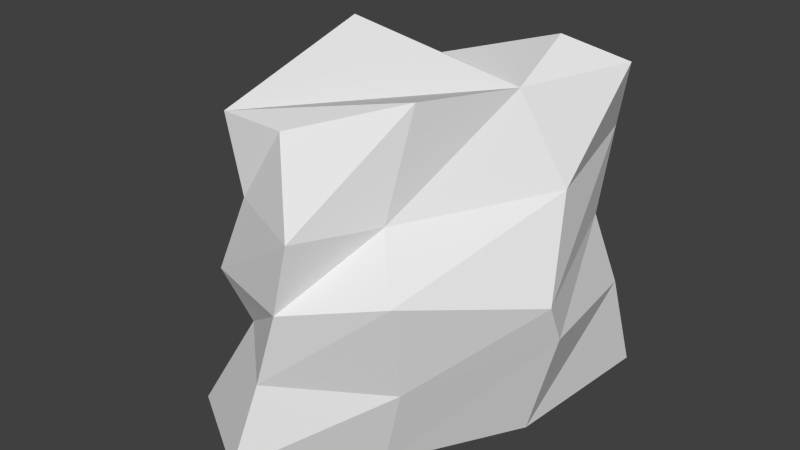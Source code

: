 # Source: therock_rock4.blend  (saved by Blender 2.69.0; exported with 4.5.12 LTS)
import bpy
from mathutils import Matrix  # noqa: F401  (used for matrix-valued properties, if any)

bpy.ops.wm.read_factory_settings(use_empty=True)
scene = bpy.context.scene
scene.name = 'Scene'

# ---- collections
col_collection_1 = bpy.data.collections.new('Collection 1'); scene.collection.children.link(col_collection_1)

# ---- world
world_world = bpy.data.worlds.new('World'); scene.world = world_world
world_world.color = (0.05088, 0.05088, 0.05088)
world_world.use_sun_shadow = False
world_world.sun_shadow_jitter_overblur = 0.0
world_world.cycles.sampling_method = 'MANUAL'
world_world.cycles.sample_map_resolution = 256

# ---- meshes
me_sphere_001 = bpy.data.meshes.new('Sphere.001')
me_sphere_001.from_pydata([(-0.4382, 0.115, 2.177), (-0.8577, -0.7648, 0.0), (-0.4621, -0.7211, 0.6567), (-0.1567, -1.0, 0.5247), (-0.1789, 0.5385, 1.913), (0.4794, -0.61, 0.5297), (0.9456, 0.1261, 0.698), (0.8218, 0.9153, 0.6534), (0.5357, 0.608, 2.147), (0.014, 0.986, 0.5), (-0.2994, 0.6225, 0.5), (-0.9409, -0.165, 0.5825), (0.8275, 0.841, 1.997), (-0.8336, -0.165, 1.058), (-0.3762, 0.8313, 0.9159), (0.1732, 1.0, 1.049), (0.5835, 0.1821, 1.984), (0.7261, 0.7893, 1.107), (0.9615, -0.006874, 0.9538), (0.5342, -0.7465, 1.124), (0.4086, -0.414, 2.038), (-4.192e-07, -1.0, 1.0), (-0.6207, -0.7853, 0.9555), (-0.4045, -0.7771, 1.439), (0.1072, -1.0, 1.426), (-0.146, -0.755, 1.856), (0.3466, -0.568, 1.432), (0.8393, 0.2638, 1.479), (0.6878, 1.001, 1.563), (-0.5883, -0.7071, 1.838), (-0.2175, 0.937, 1.429), (-0.2006, 0.7415, 1.381), (-1.048, -0.165, 1.455), (-0.2503, -1.134, 0.009899), (0.3238, -0.5518, 0.0), (0.7391, 0.1828, 0.0), (0.8247, 1.165, 0.0), (0.2076, 1.074, 0.0), (-0.3312, 0.5435, 0.0), (-0.6962, -0.07424, 0.0)], [], [(38, 39, 11, 10), (5, 3, 33, 34), (3, 2, 1, 33), (7, 6, 35, 36), (6, 5, 34, 35), (9, 7, 36, 37), (10, 9, 37, 38), (2, 11, 39, 1), (22, 13, 11, 2), (21, 22, 2, 3), (14, 15, 9, 10), (10, 11, 13, 14), (15, 17, 7, 9), (17, 18, 6, 7), (19, 21, 3, 5), (18, 19, 5, 6), (14, 13, 32, 31), (31, 30, 15, 14), (27, 26, 19, 18), (26, 24, 21, 19), (23, 32, 13, 22), (30, 28, 17, 15), (24, 23, 22, 21), (28, 27, 18, 17), (31, 32, 0, 4), (25, 29, 23, 24), (20, 25, 24, 26), (16, 29, 20), (29, 0, 32, 23), (20, 29, 25), (16, 0, 29), (12, 16, 27, 28), (16, 4, 0), (4, 8, 30, 31), (16, 20, 26, 27), (4, 16, 8), (8, 16, 12), (8, 12, 28, 30)])
_uv = me_sphere_001.uv_layers.new(name='UVMap')
_uv.uv.foreach_set('vector', [0.6384, 0.00638, 0.8022, 0.01106, 0.8351, 0.1469, 0.6176, 0.1179, 0.3929, 0.8769, 0.5508, 0.8788, 0.5771, 0.9964, 0.4001, 0.9883, 0.5508, 0.8788, 0.6346, 0.829, 0.7327, 0.9686, 0.5771, 0.9964, 0.07187, 0.833, 0.2314, 0.8311, 0.2211, 0.9783, 0.01283, 0.9686, 0.2314, 0.8311, 0.3929, 0.8769, 0.4001, 0.9883, 0.2211, 0.9783, 0.5121, 0.1177, 0.3312, 0.1597, 0.3259, 0.001118, 0.4673, 0.004232, 0.6176, 0.1179, 0.5121, 0.1177, 0.4673, 0.004232, 0.6384, 0.00638, 0.9928, 0.1964, 0.8351, 0.1469, 0.8022, 0.01106, 0.9686, 0.0164, 0.9762, 0.2687, 0.8203, 0.2528, 0.8351, 0.1469, 0.9928, 0.1964, 0.5096, 0.7814, 0.6448, 0.7539, 0.6346, 0.829, 0.5508, 0.8788, 0.5925, 0.2073, 0.4799, 0.2368, 0.5121, 0.1177, 0.6176, 0.1179, 0.6176, 0.1179, 0.8351, 0.1469, 0.8203, 0.2528, 0.5925, 0.2073, 0.4799, 0.2368, 0.3532, 0.2659, 0.3312, 0.1597, 0.5121, 0.1177, 0.1017, 0.7357, 0.2583, 0.7844, 0.2314, 0.8311, 0.07187, 0.833, 0.4027, 0.7681, 0.5096, 0.7814, 0.5508, 0.8788, 0.3929, 0.8769, 0.2583, 0.7844, 0.4027, 0.7681, 0.3929, 0.8769, 0.2314, 0.8311, 0.5925, 0.2073, 0.8203, 0.2528, 0.7974, 0.337, 0.5963, 0.2944, 0.5963, 0.2944, 0.562, 0.2973, 0.4799, 0.2368, 0.5925, 0.2073, 0.2244, 0.6769, 0.3957, 0.7016, 0.4027, 0.7681, 0.2583, 0.7844, 0.3957, 0.7016, 0.4741, 0.7112, 0.5096, 0.7814, 0.4027, 0.7681, 0.9652, 0.3901, 0.7974, 0.337, 0.8203, 0.2528, 0.9762, 0.2687, 0.562, 0.2973, 0.3953, 0.3728, 0.3532, 0.2659, 0.4799, 0.2368, 0.4741, 0.7112, 0.5694, 0.6617, 0.6448, 0.7539, 0.5096, 0.7814, 0.07375, 0.6326, 0.2244, 0.6769, 0.2583, 0.7844, 0.1017, 0.7357, 0.5963, 0.2944, 0.7974, 0.337, 0.7066, 0.4356, 0.6213, 0.3996, 0.4772, 0.619, 0.5455, 0.5611, 0.5694, 0.6617, 0.4741, 0.7112, 0.3829, 0.6174, 0.4772, 0.619, 0.4741, 0.7112, 0.3957, 0.7016, 0.2766, 0.5725, 0.5455, 0.5611, 0.3829, 0.6174, 0.8791, 0.4752, 0.7066, 0.4356, 0.7974, 0.337, 0.9652, 0.3901, 0.3829, 0.6174, 0.5455, 0.5611, 0.4772, 0.619, 0.5766, 0.5802, 0.7066, 0.4356, 0.8791, 0.4752, 0.1299, 0.5475, 0.2766, 0.5725, 0.2244, 0.6769, 0.07375, 0.6326, 0.5766, 0.5802, 0.6213, 0.3996, 0.7066, 0.4356, 0.6213, 0.3996, 0.4979, 0.5107, 0.562, 0.2973, 0.5963, 0.2944, 0.2766, 0.5725, 0.3829, 0.6174, 0.3957, 0.7016, 0.2244, 0.6769, 0.6213, 0.3996, 0.5766, 0.5802, 0.4979, 0.5107, 0.2049, 0.507, 0.2766, 0.5725, 0.1299, 0.5475, 0.4979, 0.5107, 0.4046, 0.4877, 0.3953, 0.3728, 0.562, 0.2973])
me_sphere_001.use_remesh_preserve_volume = False
me_sphere_001.use_remesh_preserve_attributes = False
me_sphere_001.use_mirror_vertex_groups = False
me_sphere_001.update()

# ---- objects
ob_sphere = bpy.data.objects.new('Sphere', me_sphere_001)

# ---- transforms, parenting, visibility, modifiers, constraints
ob_sphere.location = (0.0, 0.0, 0.0)
ob_sphere.lineart.crease_threshold = 0.0

# ---- collection membership
col_collection_1.objects.link(ob_sphere)

# ---- scene / render settings (as saved in the file)
scene.frame_start = 1; scene.frame_end = 250; scene.frame_set(198)
scene.render.engine = 'BLENDER_EEVEE_NEXT'
scene.render.image_settings.color_mode = 'RGB'
scene.render.image_settings.compression = 90
scene.render.resolution_percentage = 50
scene.render.dither_intensity = 0.0
scene.render.bake_margin = 2
scene.render.bake_bias = 0.0
scene.cycles.use_denoising = False
scene.cycles.samples = 10
scene.cycles.sampling_pattern = 'TABULATED_SOBOL'
scene.cycles.light_sampling_threshold = 0.0
scene.cycles.use_adaptive_sampling = False
scene.cycles.use_light_tree = False
scene.cycles.blur_glossy = 0.0
scene.cycles.volume_bounces = 1
scene.cycles.pixel_filter_type = 'GAUSSIAN'
scene.cycles.sample_clamp_indirect = 0.0
scene.view_settings.view_transform = 'Standard'
bpy.context.view_layer.update()

# ---- added for rendering (the .blend has no active camera and no usable light): camera, sun
cam_auto = bpy.data.cameras.new('AutoCamera')
cam_auto.lens = 50.0
cam_auto.sensor_width = 36.0
cam_auto.clip_end = 1000.0
ob_auto_camera = bpy.data.objects.new('AutoCamera', cam_auto)
scene.collection.objects.link(ob_auto_camera)
ob_auto_camera.location = (3.42636, -4.14837, 3.86399)
ob_auto_camera.rotation_euler = (1.09748, -7.21219e-08, 0.694738)
scene.camera = ob_auto_camera
light_auto_sun = bpy.data.lights.new('AutoSun', 'SUN')
light_auto_sun.energy = 3.0
light_auto_sun.angle = 0.0523599
ob_auto_sun = bpy.data.objects.new('AutoSun', light_auto_sun)
scene.collection.objects.link(ob_auto_sun)
ob_auto_sun.rotation_euler = (0.872665, 0.174533, 0.523599)
bpy.context.view_layer.update()
